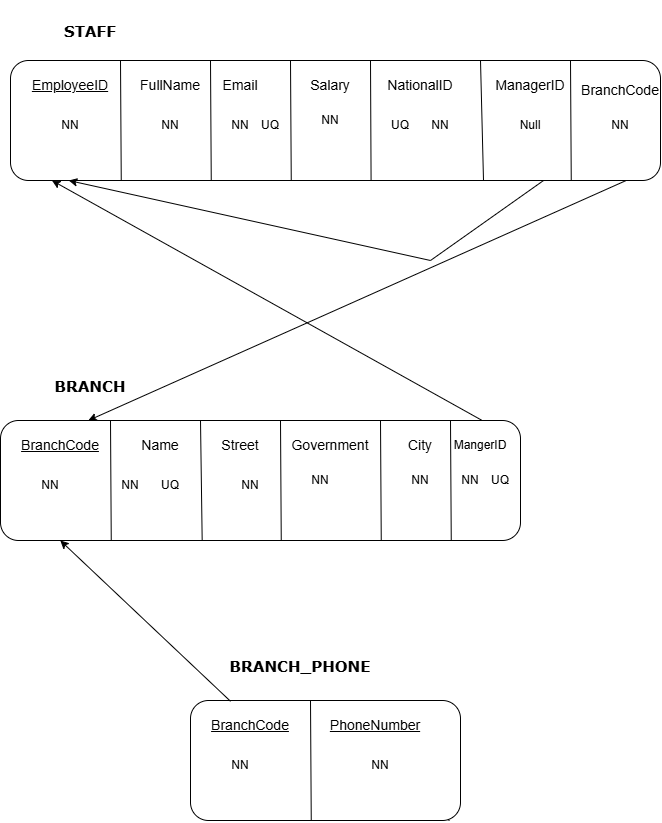

The diagram above was exported from draw.io. Its source (the exported page's mxGraphModel, read from the mxfile embedded in the PNG):
<mxGraphModel dx="1493" dy="814" grid="1" gridSize="10" guides="1" tooltips="1" connect="1" arrows="1" fold="1" page="1" pageScale="1" pageWidth="850" pageHeight="1100" math="0" shadow="0">
  <root>
    <mxCell id="0" />
    <mxCell id="1" parent="0" />
    <mxCell id="bHYMM5ODsqQeSMBW6Igs-1" parent="1" style="rounded=1;whiteSpace=wrap;html=1;roundedPerimeter=1;" value="" vertex="1">
      <mxGeometry height="120" width="650" x="90" y="230" as="geometry" />
    </mxCell>
    <mxCell id="bHYMM5ODsqQeSMBW6Igs-3" edge="1" parent="1" source="bHYMM5ODsqQeSMBW6Igs-1" style="endArrow=none;html=1;rounded=0;defaultLabelBackgroundColor=page;entryX=0.507;entryY=0.667;entryDx=0;entryDy=0;" value="">
      <mxGeometry relative="1" as="geometry">
        <mxPoint x="190" y="350" as="sourcePoint" />
        <mxPoint x="349.0419161676648" y="350" as="targetPoint" />
      </mxGeometry>
    </mxCell>
    <mxCell id="bHYMM5ODsqQeSMBW6Igs-4" edge="1" parent="1" style="endArrow=none;html=1;rounded=0;defaultLabelBackgroundColor=page;entryX=0.313;entryY=0.083;entryDx=0;entryDy=0;exitX=0.263;exitY=1.032;exitDx=0;exitDy=0;" value="">
      <mxGeometry relative="1" as="geometry">
        <mxPoint x="370.75037593984973" y="350" as="sourcePoint" />
        <mxPoint x="369.99748201438854" y="230" as="targetPoint" />
      </mxGeometry>
    </mxCell>
    <mxCell id="bHYMM5ODsqQeSMBW6Igs-5" edge="1" parent="1" style="endArrow=none;html=1;rounded=0;defaultLabelBackgroundColor=page;entryX=0.45;entryY=0.025;entryDx=0;entryDy=0;exitX=0.448;exitY=1.005;exitDx=0;exitDy=0;" value="">
      <mxGeometry relative="1" as="geometry">
        <mxPoint x="450.5825742574258" y="350" as="sourcePoint" />
        <mxPoint x="449.9978947368421" y="230" as="targetPoint" />
      </mxGeometry>
    </mxCell>
    <mxCell id="bHYMM5ODsqQeSMBW6Igs-6" edge="1" parent="1" style="endArrow=none;html=1;rounded=0;defaultLabelBackgroundColor=page;entryX=0.597;entryY=0.083;entryDx=0;entryDy=0;exitX=0.622;exitY=1.005;exitDx=0;exitDy=0;" value="">
      <mxGeometry relative="1" as="geometry">
        <mxPoint x="563.0006930693069" y="350" as="sourcePoint" />
        <mxPoint x="559.995659472422" y="230" as="targetPoint" />
      </mxGeometry>
    </mxCell>
    <mxCell id="bHYMM5ODsqQeSMBW6Igs-9" parent="1" style="text;html=1;whiteSpace=wrap;strokeColor=none;fillColor=none;align=center;verticalAlign=middle;rounded=0;fontFamily=Verdana;fontStyle=1;fontSize=15;" value="STAFF" vertex="1">
      <mxGeometry height="60" width="180" x="80" y="170" as="geometry" />
    </mxCell>
    <mxCell id="bHYMM5ODsqQeSMBW6Igs-10" parent="1" style="text;html=1;whiteSpace=wrap;strokeColor=none;fillColor=none;align=center;verticalAlign=middle;rounded=0;fontSize=14;fontStyle=4" value="EmployeeID" vertex="1">
      <mxGeometry height="30" width="60" x="120" y="240" as="geometry" />
    </mxCell>
    <mxCell id="bHYMM5ODsqQeSMBW6Igs-11" parent="1" style="text;html=1;whiteSpace=wrap;strokeColor=none;fillColor=none;align=center;verticalAlign=middle;rounded=0;" value="NN" vertex="1">
      <mxGeometry height="30" width="60" x="120" y="280" as="geometry" />
    </mxCell>
    <mxCell id="bHYMM5ODsqQeSMBW6Igs-12" parent="1" style="text;html=1;whiteSpace=wrap;strokeColor=none;fillColor=none;align=center;verticalAlign=middle;rounded=0;fontSize=14;" value="Email" vertex="1">
      <mxGeometry height="30" width="60" x="290" y="240" as="geometry" />
    </mxCell>
    <mxCell id="bHYMM5ODsqQeSMBW6Igs-13" parent="1" style="text;html=1;whiteSpace=wrap;strokeColor=none;fillColor=none;align=center;verticalAlign=middle;rounded=0;" value="NN" vertex="1">
      <mxGeometry height="30" width="60" x="290" y="280" as="geometry" />
    </mxCell>
    <mxCell id="bHYMM5ODsqQeSMBW6Igs-14" parent="1" style="text;html=1;whiteSpace=wrap;strokeColor=none;fillColor=none;align=center;verticalAlign=middle;rounded=0;fontSize=14;" value="Salary" vertex="1">
      <mxGeometry height="30" width="60" x="380" y="240" as="geometry" />
    </mxCell>
    <mxCell id="bHYMM5ODsqQeSMBW6Igs-15" parent="1" style="text;html=1;whiteSpace=wrap;strokeColor=none;fillColor=none;align=center;verticalAlign=middle;rounded=0;" value="NN" vertex="1">
      <mxGeometry height="30" width="60" x="380" y="275" as="geometry" />
    </mxCell>
    <mxCell id="bHYMM5ODsqQeSMBW6Igs-16" parent="1" style="text;html=1;whiteSpace=wrap;strokeColor=none;fillColor=none;align=center;verticalAlign=middle;rounded=0;fontSize=14;" value="NationalID" vertex="1">
      <mxGeometry height="30" width="60" x="470" y="240" as="geometry" />
    </mxCell>
    <mxCell id="bHYMM5ODsqQeSMBW6Igs-17" parent="1" style="text;html=1;whiteSpace=wrap;strokeColor=none;fillColor=none;align=center;verticalAlign=middle;rounded=0;" value="NN" vertex="1">
      <mxGeometry height="30" width="60" x="490" y="280" as="geometry" />
    </mxCell>
    <mxCell id="bHYMM5ODsqQeSMBW6Igs-18" parent="1" style="text;html=1;whiteSpace=wrap;strokeColor=none;fillColor=none;align=center;verticalAlign=middle;rounded=0;fontSize=14;" value="ManagerID" vertex="1">
      <mxGeometry height="30" width="60" x="580" y="240" as="geometry" />
    </mxCell>
    <mxCell id="jFQ-4oGcIsIBKXyRX6t6-1" parent="1" style="text;html=1;whiteSpace=wrap;strokeColor=none;fillColor=none;align=center;verticalAlign=middle;rounded=0;" value="Null" vertex="1">
      <mxGeometry height="30" width="60" x="580" y="280" as="geometry" />
    </mxCell>
    <mxCell id="w3tDxMhD26zDAfravJUJ-1" edge="1" parent="1" style="endArrow=classic;html=1;rounded=0;defaultLabelBackgroundColor=page;entryX=0.117;entryY=0.992;entryDx=0;entryDy=0;" value="">
      <mxGeometry height="50" relative="1" width="50" as="geometry">
        <mxPoint x="510" y="430" as="sourcePoint" />
        <mxPoint x="148.24390243902417" y="350" as="targetPoint" />
      </mxGeometry>
    </mxCell>
    <mxCell id="w3tDxMhD26zDAfravJUJ-3" edge="1" parent="1" style="endArrow=none;html=1;rounded=0;defaultLabelBackgroundColor=page;entryX=0.849;entryY=0.972;entryDx=0;entryDy=0;" value="">
      <mxGeometry relative="1" as="geometry">
        <mxPoint x="509.99999999999994" y="430" as="sourcePoint" />
        <mxPoint x="623.0601694915251" y="350" as="targetPoint" />
      </mxGeometry>
    </mxCell>
    <mxCell id="7cQzu-575nr_yvVSbffS-2" edge="1" parent="1" style="endArrow=none;html=1;rounded=0;defaultLabelBackgroundColor=page;entryX=0.313;entryY=0.083;entryDx=0;entryDy=0;exitX=0.263;exitY=1.032;exitDx=0;exitDy=0;" value="">
      <mxGeometry relative="1" as="geometry">
        <mxPoint x="200.7528939254612" y="350" as="sourcePoint" />
        <mxPoint x="200" y="230" as="targetPoint" />
      </mxGeometry>
    </mxCell>
    <mxCell id="7cQzu-575nr_yvVSbffS-3" parent="1" style="text;html=1;whiteSpace=wrap;strokeColor=none;fillColor=none;align=center;verticalAlign=middle;rounded=0;fontSize=14;" value="FullName" vertex="1">
      <mxGeometry height="30" width="60" x="220" y="240" as="geometry" />
    </mxCell>
    <mxCell id="7cQzu-575nr_yvVSbffS-4" parent="1" style="text;html=1;whiteSpace=wrap;strokeColor=none;fillColor=none;align=center;verticalAlign=middle;rounded=0;" value="NN" vertex="1">
      <mxGeometry height="30" width="60" x="220" y="280" as="geometry" />
    </mxCell>
    <mxCell id="7cQzu-575nr_yvVSbffS-5" parent="1" style="text;html=1;whiteSpace=wrap;strokeColor=none;fillColor=none;align=center;verticalAlign=middle;rounded=0;" value="UQ" vertex="1">
      <mxGeometry height="30" width="60" x="320" y="280" as="geometry" />
    </mxCell>
    <mxCell id="7cQzu-575nr_yvVSbffS-9" parent="1" style="rounded=1;whiteSpace=wrap;html=1;roundedPerimeter=1;" value="" vertex="1">
      <mxGeometry height="120" width="520" x="80" y="590" as="geometry" />
    </mxCell>
    <mxCell id="7cQzu-575nr_yvVSbffS-10" edge="1" parent="1" style="endArrow=none;html=1;rounded=0;defaultLabelBackgroundColor=page;exitX=0.36;exitY=0.018;exitDx=0;exitDy=0;entryX=0.36;entryY=0.998;entryDx=0;entryDy=0;" value="">
      <mxGeometry relative="1" as="geometry">
        <mxPoint x="279.9978423236514" y="590" as="sourcePoint" />
        <mxPoint x="281.6775903614455" y="709.9999999999998" as="targetPoint" />
      </mxGeometry>
    </mxCell>
    <mxCell id="7cQzu-575nr_yvVSbffS-11" edge="1" parent="1" source="7cQzu-575nr_yvVSbffS-9" style="endArrow=none;html=1;rounded=0;defaultLabelBackgroundColor=page;entryX=0.507;entryY=0.667;entryDx=0;entryDy=0;" value="">
      <mxGeometry relative="1" as="geometry">
        <mxPoint x="180" y="710" as="sourcePoint" />
        <mxPoint x="339.0419161676648" y="710" as="targetPoint" />
      </mxGeometry>
    </mxCell>
    <mxCell id="7cQzu-575nr_yvVSbffS-12" edge="1" parent="1" style="endArrow=none;html=1;rounded=0;defaultLabelBackgroundColor=page;entryX=0.313;entryY=0.083;entryDx=0;entryDy=0;exitX=0.263;exitY=1.032;exitDx=0;exitDy=0;" value="">
      <mxGeometry relative="1" as="geometry">
        <mxPoint x="360.75037593984973" y="710" as="sourcePoint" />
        <mxPoint x="359.99748201438854" y="590" as="targetPoint" />
      </mxGeometry>
    </mxCell>
    <mxCell id="7cQzu-575nr_yvVSbffS-15" parent="1" style="text;html=1;whiteSpace=wrap;strokeColor=none;fillColor=none;align=center;verticalAlign=middle;rounded=0;fontSize=14;fontStyle=4" value="BranchCode" vertex="1">
      <mxGeometry height="30" width="60" x="110" y="600" as="geometry" />
    </mxCell>
    <mxCell id="7cQzu-575nr_yvVSbffS-16" parent="1" style="text;html=1;whiteSpace=wrap;strokeColor=none;fillColor=none;align=center;verticalAlign=middle;rounded=0;" value="NN" vertex="1">
      <mxGeometry height="30" width="40" x="110" y="640" as="geometry" />
    </mxCell>
    <mxCell id="7cQzu-575nr_yvVSbffS-17" parent="1" style="text;html=1;whiteSpace=wrap;strokeColor=none;fillColor=none;align=center;verticalAlign=middle;rounded=0;fontSize=14;" value="Street" vertex="1">
      <mxGeometry height="30" width="60" x="290" y="600" as="geometry" />
    </mxCell>
    <mxCell id="7cQzu-575nr_yvVSbffS-18" parent="1" style="text;html=1;whiteSpace=wrap;strokeColor=none;fillColor=none;align=center;verticalAlign=middle;rounded=0;" value="NN" vertex="1">
      <mxGeometry height="30" width="60" x="300" y="640" as="geometry" />
    </mxCell>
    <mxCell id="7cQzu-575nr_yvVSbffS-19" parent="1" style="text;html=1;whiteSpace=wrap;strokeColor=none;fillColor=none;align=center;verticalAlign=middle;rounded=0;fontSize=14;" value="Government" vertex="1">
      <mxGeometry height="30" width="60" x="380" y="600" as="geometry" />
    </mxCell>
    <mxCell id="7cQzu-575nr_yvVSbffS-20" parent="1" style="text;html=1;whiteSpace=wrap;strokeColor=none;fillColor=none;align=center;verticalAlign=middle;rounded=0;" value="NN" vertex="1">
      <mxGeometry height="30" width="60" x="370" y="635" as="geometry" />
    </mxCell>
    <mxCell id="7cQzu-575nr_yvVSbffS-25" edge="1" parent="1" style="endArrow=none;html=1;rounded=0;defaultLabelBackgroundColor=page;entryX=0.313;entryY=0.083;entryDx=0;entryDy=0;exitX=0.263;exitY=1.032;exitDx=0;exitDy=0;" value="">
      <mxGeometry relative="1" as="geometry">
        <mxPoint x="190.7528939254612" y="710" as="sourcePoint" />
        <mxPoint x="190" y="590" as="targetPoint" />
      </mxGeometry>
    </mxCell>
    <mxCell id="7cQzu-575nr_yvVSbffS-26" parent="1" style="text;html=1;whiteSpace=wrap;strokeColor=none;fillColor=none;align=center;verticalAlign=middle;rounded=0;fontSize=14;" value="Name" vertex="1">
      <mxGeometry height="30" width="60" x="210" y="600" as="geometry" />
    </mxCell>
    <mxCell id="7cQzu-575nr_yvVSbffS-27" parent="1" style="text;html=1;whiteSpace=wrap;strokeColor=none;fillColor=none;align=center;verticalAlign=middle;rounded=0;" value="NN" vertex="1">
      <mxGeometry height="30" width="60" x="180" y="640" as="geometry" />
    </mxCell>
    <mxCell id="7cQzu-575nr_yvVSbffS-29" parent="1" style="text;html=1;whiteSpace=wrap;strokeColor=none;fillColor=none;align=center;verticalAlign=middle;rounded=0;fontStyle=1;fontFamily=Verdana;fontSize=15;" value="BRANCH" vertex="1">
      <mxGeometry height="30" width="60" x="140" y="540" as="geometry" />
    </mxCell>
    <mxCell id="5V9z82ca6VMRDw0OldtS-1" parent="1" style="text;html=1;whiteSpace=wrap;strokeColor=none;fillColor=none;align=center;verticalAlign=middle;rounded=0;" value="UQ" vertex="1">
      <mxGeometry height="30" width="60" x="220" y="640" as="geometry" />
    </mxCell>
    <mxCell id="klWnrq-wepiqZy6uT6dO-1" parent="1" style="text;html=1;whiteSpace=wrap;strokeColor=none;fillColor=none;align=center;verticalAlign=middle;rounded=0;" value="UQ" vertex="1">
      <mxGeometry height="30" width="60" x="450" y="280" as="geometry" />
    </mxCell>
    <mxCell id="klWnrq-wepiqZy6uT6dO-3" edge="1" parent="1" style="endArrow=none;html=1;rounded=0;defaultLabelBackgroundColor=page;entryX=0.313;entryY=0.083;entryDx=0;entryDy=0;exitX=0.263;exitY=1.032;exitDx=0;exitDy=0;" value="">
      <mxGeometry relative="1" as="geometry">
        <mxPoint x="290.7528939254612" y="350" as="sourcePoint" />
        <mxPoint x="290" y="230" as="targetPoint" />
      </mxGeometry>
    </mxCell>
    <mxCell id="klWnrq-wepiqZy6uT6dO-4" edge="1" parent="1" style="endArrow=none;html=1;rounded=0;defaultLabelBackgroundColor=page;entryX=0.313;entryY=0.083;entryDx=0;entryDy=0;exitX=0.263;exitY=1.032;exitDx=0;exitDy=0;" value="">
      <mxGeometry relative="1" as="geometry">
        <mxPoint x="650.7528939254612" y="350" as="sourcePoint" />
        <mxPoint x="650" y="230" as="targetPoint" />
      </mxGeometry>
    </mxCell>
    <mxCell id="klWnrq-wepiqZy6uT6dO-5" parent="1" style="text;html=1;whiteSpace=wrap;strokeColor=none;fillColor=none;align=center;verticalAlign=middle;rounded=0;fontSize=14;" value="BranchCode" vertex="1">
      <mxGeometry height="30" width="60" x="670" y="245" as="geometry" />
    </mxCell>
    <mxCell id="klWnrq-wepiqZy6uT6dO-6" parent="1" style="text;html=1;whiteSpace=wrap;strokeColor=none;fillColor=none;align=center;verticalAlign=middle;rounded=0;" value="NN" vertex="1">
      <mxGeometry height="30" width="60" x="670" y="280" as="geometry" />
    </mxCell>
    <mxCell id="klWnrq-wepiqZy6uT6dO-7" edge="1" parent="1" style="endArrow=none;html=1;rounded=0;defaultLabelBackgroundColor=page;entryX=0.313;entryY=0.083;entryDx=0;entryDy=0;exitX=0.263;exitY=1.032;exitDx=0;exitDy=0;" value="">
      <mxGeometry relative="1" as="geometry">
        <mxPoint x="460.7528939254612" y="710" as="sourcePoint" />
        <mxPoint x="460" y="590" as="targetPoint" />
      </mxGeometry>
    </mxCell>
    <mxCell id="klWnrq-wepiqZy6uT6dO-8" edge="1" parent="1" style="endArrow=none;html=1;rounded=0;defaultLabelBackgroundColor=page;entryX=0.313;entryY=0.083;entryDx=0;entryDy=0;exitX=0.263;exitY=1.032;exitDx=0;exitDy=0;" value="">
      <mxGeometry relative="1" as="geometry">
        <mxPoint x="530.7528939254612" y="710" as="sourcePoint" />
        <mxPoint x="530" y="590" as="targetPoint" />
      </mxGeometry>
    </mxCell>
    <mxCell id="klWnrq-wepiqZy6uT6dO-9" parent="1" style="text;html=1;whiteSpace=wrap;strokeColor=none;fillColor=none;align=center;verticalAlign=middle;rounded=0;fontSize=14;" value="City" vertex="1">
      <mxGeometry height="30" width="60" x="470" y="600" as="geometry" />
    </mxCell>
    <mxCell id="u3xYQOmHB9hBsN_EPzss-1" parent="1" style="text;html=1;whiteSpace=wrap;strokeColor=none;fillColor=none;align=center;verticalAlign=middle;rounded=0;" value="MangerID" vertex="1">
      <mxGeometry height="30" width="60" x="530" y="600" as="geometry" />
    </mxCell>
    <mxCell id="u3xYQOmHB9hBsN_EPzss-2" parent="1" style="text;html=1;whiteSpace=wrap;strokeColor=none;fillColor=none;align=center;verticalAlign=middle;rounded=0;" value="NN" vertex="1">
      <mxGeometry height="30" width="60" x="470" y="635" as="geometry" />
    </mxCell>
    <mxCell id="u3xYQOmHB9hBsN_EPzss-3" parent="1" style="text;html=1;whiteSpace=wrap;strokeColor=none;fillColor=none;align=center;verticalAlign=middle;rounded=0;" value="NN" vertex="1">
      <mxGeometry height="30" width="60" x="520" y="635" as="geometry" />
    </mxCell>
    <mxCell id="u3xYQOmHB9hBsN_EPzss-4" parent="1" style="text;html=1;whiteSpace=wrap;strokeColor=none;fillColor=none;align=center;verticalAlign=middle;rounded=0;" value="UQ" vertex="1">
      <mxGeometry height="30" width="60" x="550" y="635" as="geometry" />
    </mxCell>
    <mxCell id="u3xYQOmHB9hBsN_EPzss-6" edge="1" parent="1" source="7cQzu-575nr_yvVSbffS-9" style="endArrow=classic;html=1;rounded=0;defaultLabelBackgroundColor=page;entryX=0.076;entryY=0.986;entryDx=0;entryDy=0;exitX=0.911;exitY=0.018;exitDx=0;exitDy=0;" target="bHYMM5ODsqQeSMBW6Igs-1" value="">
      <mxGeometry height="50" relative="1" width="50" as="geometry">
        <mxPoint x="480" y="520" as="sourcePoint" />
        <mxPoint x="530" y="470" as="targetPoint" />
      </mxGeometry>
    </mxCell>
    <mxCell id="u3xYQOmHB9hBsN_EPzss-7" edge="1" parent="1" source="bHYMM5ODsqQeSMBW6Igs-1" style="endArrow=classic;html=1;rounded=0;defaultLabelBackgroundColor=page;entryX=0.149;entryY=-0.03;entryDx=0;entryDy=0;exitX=0.949;exitY=1.002;exitDx=0;exitDy=0;" target="7cQzu-575nr_yvVSbffS-9" value="">
      <mxGeometry height="50" relative="1" width="50" as="geometry">
        <mxPoint x="770" y="450" as="sourcePoint" />
        <mxPoint x="690" y="380" as="targetPoint" />
      </mxGeometry>
    </mxCell>
    <mxCell id="u3xYQOmHB9hBsN_EPzss-8" parent="1" style="rounded=1;whiteSpace=wrap;html=1;roundedPerimeter=1;" value="" vertex="1">
      <mxGeometry height="120" width="270" x="270" y="870" as="geometry" />
    </mxCell>
    <mxCell id="u3xYQOmHB9hBsN_EPzss-10" edge="1" parent="1" source="u3xYQOmHB9hBsN_EPzss-8" style="endArrow=none;html=1;rounded=0;defaultLabelBackgroundColor=page;entryX=0.507;entryY=0.667;entryDx=0;entryDy=0;" value="">
      <mxGeometry relative="1" as="geometry">
        <mxPoint x="370" y="990" as="sourcePoint" />
        <mxPoint x="529.0419161676648" y="990" as="targetPoint" />
      </mxGeometry>
    </mxCell>
    <mxCell id="u3xYQOmHB9hBsN_EPzss-12" parent="1" style="text;html=1;whiteSpace=wrap;strokeColor=none;fillColor=none;align=center;verticalAlign=middle;rounded=0;fontSize=14;fontStyle=4" value="BranchCode" vertex="1">
      <mxGeometry height="30" width="60" x="300" y="880" as="geometry" />
    </mxCell>
    <mxCell id="u3xYQOmHB9hBsN_EPzss-13" parent="1" style="text;html=1;whiteSpace=wrap;strokeColor=none;fillColor=none;align=center;verticalAlign=middle;rounded=0;" value="NN" vertex="1">
      <mxGeometry height="30" width="40" x="300" y="920" as="geometry" />
    </mxCell>
    <mxCell id="u3xYQOmHB9hBsN_EPzss-18" edge="1" parent="1" style="endArrow=none;html=1;rounded=0;defaultLabelBackgroundColor=page;entryX=0.313;entryY=0.083;entryDx=0;entryDy=0;exitX=0.263;exitY=1.032;exitDx=0;exitDy=0;" value="">
      <mxGeometry relative="1" as="geometry">
        <mxPoint x="390.7528939254612" y="990" as="sourcePoint" />
        <mxPoint x="390" y="870" as="targetPoint" />
      </mxGeometry>
    </mxCell>
    <mxCell id="u3xYQOmHB9hBsN_EPzss-19" parent="1" style="text;html=1;whiteSpace=wrap;strokeColor=none;fillColor=none;align=center;verticalAlign=middle;rounded=0;fontSize=14;fontStyle=4" value="PhoneNumber" vertex="1">
      <mxGeometry height="30" width="60" x="425" y="880" as="geometry" />
    </mxCell>
    <mxCell id="u3xYQOmHB9hBsN_EPzss-20" parent="1" style="text;html=1;whiteSpace=wrap;strokeColor=none;fillColor=none;align=center;verticalAlign=middle;rounded=0;" value="NN" vertex="1">
      <mxGeometry height="30" width="60" x="430" y="920" as="geometry" />
    </mxCell>
    <mxCell id="u3xYQOmHB9hBsN_EPzss-29" parent="1" style="text;html=1;whiteSpace=wrap;strokeColor=none;fillColor=none;align=center;verticalAlign=middle;rounded=0;fontStyle=1;fontFamily=Verdana;fontSize=15;" value="BRANCH_PHONE" vertex="1">
      <mxGeometry height="30" width="60" x="350" y="820" as="geometry" />
    </mxCell>
    <mxCell id="u3xYQOmHB9hBsN_EPzss-31" edge="1" parent="1" style="endArrow=classic;html=1;rounded=0;defaultLabelBackgroundColor=page;exitX=-0.007;exitY=0.38;exitDx=0;exitDy=0;entryX=0.115;entryY=1;entryDx=0;entryDy=0;" target="7cQzu-575nr_yvVSbffS-9" value="">
      <mxGeometry height="50" relative="1" width="50" as="geometry">
        <mxPoint x="310.0399999999998" y="870.7988165680472" as="sourcePoint" />
        <mxPoint x="169.9600000000003" y="665" as="targetPoint" />
      </mxGeometry>
    </mxCell>
  </root>
</mxGraphModel>